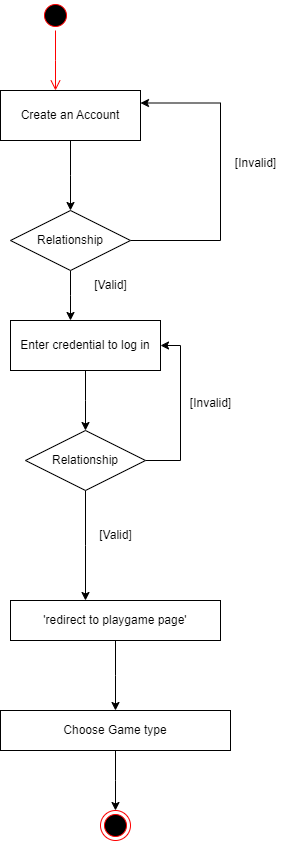

The diagram above was exported from draw.io. Its source (the exported page's mxGraphModel, read from the mxfile embedded in the PNG):
<mxGraphModel dx="1050" dy="557" grid="1" gridSize="10" guides="1" tooltips="1" connect="1" arrows="1" fold="1" page="1" pageScale="1" pageWidth="850" pageHeight="1100" math="0" shadow="0">
  <root>
    <mxCell id="0" />
    <mxCell id="1" parent="0" />
    <mxCell id="tBOYX3qenPm5ikVOfUvw-1" value="" style="ellipse;html=1;shape=endState;fillColor=#000000;strokeColor=#ff0000;" parent="1" vertex="1">
      <mxGeometry x="350" y="810" width="30" height="30" as="geometry" />
    </mxCell>
    <mxCell id="tBOYX3qenPm5ikVOfUvw-2" value="" style="ellipse;html=1;shape=startState;fillColor=#000000;strokeColor=#ff0000;" parent="1" vertex="1">
      <mxGeometry x="290" width="30" height="30" as="geometry" />
    </mxCell>
    <mxCell id="tBOYX3qenPm5ikVOfUvw-3" value="" style="edgeStyle=orthogonalEdgeStyle;html=1;verticalAlign=bottom;endArrow=open;endSize=8;strokeColor=#ff0000;rounded=0;" parent="1" source="tBOYX3qenPm5ikVOfUvw-2" edge="1">
      <mxGeometry relative="1" as="geometry">
        <mxPoint x="305" y="90" as="targetPoint" />
      </mxGeometry>
    </mxCell>
    <mxCell id="tBOYX3qenPm5ikVOfUvw-8" style="edgeStyle=orthogonalEdgeStyle;rounded=0;orthogonalLoop=1;jettySize=auto;html=1;" parent="1" source="tBOYX3qenPm5ikVOfUvw-4" edge="1">
      <mxGeometry relative="1" as="geometry">
        <mxPoint x="320" y="210" as="targetPoint" />
      </mxGeometry>
    </mxCell>
    <mxCell id="tBOYX3qenPm5ikVOfUvw-4" value="Create an Account" style="html=1;whiteSpace=wrap;" parent="1" vertex="1">
      <mxGeometry x="250" y="90" width="140" height="50" as="geometry" />
    </mxCell>
    <mxCell id="tBOYX3qenPm5ikVOfUvw-17" style="edgeStyle=orthogonalEdgeStyle;rounded=0;orthogonalLoop=1;jettySize=auto;html=1;" parent="1" source="tBOYX3qenPm5ikVOfUvw-9" edge="1">
      <mxGeometry relative="1" as="geometry">
        <mxPoint x="335" y="430" as="targetPoint" />
      </mxGeometry>
    </mxCell>
    <mxCell id="tBOYX3qenPm5ikVOfUvw-9" value="Enter credential to log in" style="html=1;whiteSpace=wrap;" parent="1" vertex="1">
      <mxGeometry x="260" y="320" width="150" height="50" as="geometry" />
    </mxCell>
    <mxCell id="tBOYX3qenPm5ikVOfUvw-11" style="edgeStyle=elbowEdgeStyle;rounded=0;orthogonalLoop=1;jettySize=auto;html=1;elbow=vertical;entryX=1;entryY=0.25;entryDx=0;entryDy=0;" parent="1" source="tBOYX3qenPm5ikVOfUvw-10" target="tBOYX3qenPm5ikVOfUvw-4" edge="1">
      <mxGeometry relative="1" as="geometry">
        <mxPoint x="400" y="110" as="targetPoint" />
        <Array as="points">
          <mxPoint x="470" y="240" />
        </Array>
      </mxGeometry>
    </mxCell>
    <mxCell id="tBOYX3qenPm5ikVOfUvw-14" style="edgeStyle=orthogonalEdgeStyle;rounded=0;orthogonalLoop=1;jettySize=auto;html=1;" parent="1" source="tBOYX3qenPm5ikVOfUvw-10" edge="1">
      <mxGeometry relative="1" as="geometry">
        <mxPoint x="320" y="320" as="targetPoint" />
      </mxGeometry>
    </mxCell>
    <mxCell id="tBOYX3qenPm5ikVOfUvw-10" value="Relationship" style="shape=rhombus;perimeter=rhombusPerimeter;whiteSpace=wrap;html=1;align=center;" parent="1" vertex="1">
      <mxGeometry x="260" y="210" width="120" height="60" as="geometry" />
    </mxCell>
    <mxCell id="tBOYX3qenPm5ikVOfUvw-12" value="[Invalid]" style="text;html=1;align=center;verticalAlign=middle;resizable=0;points=[];autosize=1;strokeColor=none;fillColor=none;" parent="1" vertex="1">
      <mxGeometry x="475" y="148" width="60" height="30" as="geometry" />
    </mxCell>
    <mxCell id="tBOYX3qenPm5ikVOfUvw-15" value="[Valid]" style="text;html=1;align=center;verticalAlign=middle;resizable=0;points=[];autosize=1;strokeColor=none;fillColor=none;" parent="1" vertex="1">
      <mxGeometry x="330" y="270" width="60" height="30" as="geometry" />
    </mxCell>
    <mxCell id="tBOYX3qenPm5ikVOfUvw-19" style="edgeStyle=orthogonalEdgeStyle;rounded=0;orthogonalLoop=1;jettySize=auto;html=1;entryX=1;entryY=0.5;entryDx=0;entryDy=0;" parent="1" source="tBOYX3qenPm5ikVOfUvw-18" target="tBOYX3qenPm5ikVOfUvw-9" edge="1">
      <mxGeometry relative="1" as="geometry">
        <mxPoint x="420" y="340" as="targetPoint" />
        <Array as="points">
          <mxPoint x="430" y="460" />
          <mxPoint x="430" y="345" />
        </Array>
      </mxGeometry>
    </mxCell>
    <mxCell id="tBOYX3qenPm5ikVOfUvw-21" style="edgeStyle=orthogonalEdgeStyle;rounded=0;orthogonalLoop=1;jettySize=auto;html=1;" parent="1" source="tBOYX3qenPm5ikVOfUvw-18" edge="1">
      <mxGeometry relative="1" as="geometry">
        <mxPoint x="335" y="600" as="targetPoint" />
      </mxGeometry>
    </mxCell>
    <mxCell id="tBOYX3qenPm5ikVOfUvw-18" value="Relationship" style="shape=rhombus;perimeter=rhombusPerimeter;whiteSpace=wrap;html=1;align=center;" parent="1" vertex="1">
      <mxGeometry x="275" y="430" width="120" height="60" as="geometry" />
    </mxCell>
    <mxCell id="tBOYX3qenPm5ikVOfUvw-20" value="[Invalid]" style="text;html=1;align=center;verticalAlign=middle;resizable=0;points=[];autosize=1;strokeColor=none;fillColor=none;" parent="1" vertex="1">
      <mxGeometry x="430" y="388" width="60" height="30" as="geometry" />
    </mxCell>
    <mxCell id="tBOYX3qenPm5ikVOfUvw-22" value="[Valid]" style="text;html=1;align=center;verticalAlign=middle;resizable=0;points=[];autosize=1;strokeColor=none;fillColor=none;" parent="1" vertex="1">
      <mxGeometry x="335" y="520" width="60" height="30" as="geometry" />
    </mxCell>
    <mxCell id="tBOYX3qenPm5ikVOfUvw-24" style="edgeStyle=orthogonalEdgeStyle;rounded=0;orthogonalLoop=1;jettySize=auto;html=1;" parent="1" source="tBOYX3qenPm5ikVOfUvw-23" edge="1">
      <mxGeometry relative="1" as="geometry">
        <mxPoint x="365" y="710" as="targetPoint" />
      </mxGeometry>
    </mxCell>
    <mxCell id="tBOYX3qenPm5ikVOfUvw-23" value="'redirect to playgame page'" style="whiteSpace=wrap;html=1;align=center;" parent="1" vertex="1">
      <mxGeometry x="260" y="600" width="210" height="40" as="geometry" />
    </mxCell>
    <mxCell id="tBOYX3qenPm5ikVOfUvw-26" style="edgeStyle=orthogonalEdgeStyle;rounded=0;orthogonalLoop=1;jettySize=auto;html=1;" parent="1" source="tBOYX3qenPm5ikVOfUvw-25" edge="1">
      <mxGeometry relative="1" as="geometry">
        <mxPoint x="365" y="810" as="targetPoint" />
      </mxGeometry>
    </mxCell>
    <mxCell id="tBOYX3qenPm5ikVOfUvw-25" value="Choose Game type" style="whiteSpace=wrap;html=1;align=center;" parent="1" vertex="1">
      <mxGeometry x="250" y="710" width="230" height="40" as="geometry" />
    </mxCell>
  </root>
</mxGraphModel>